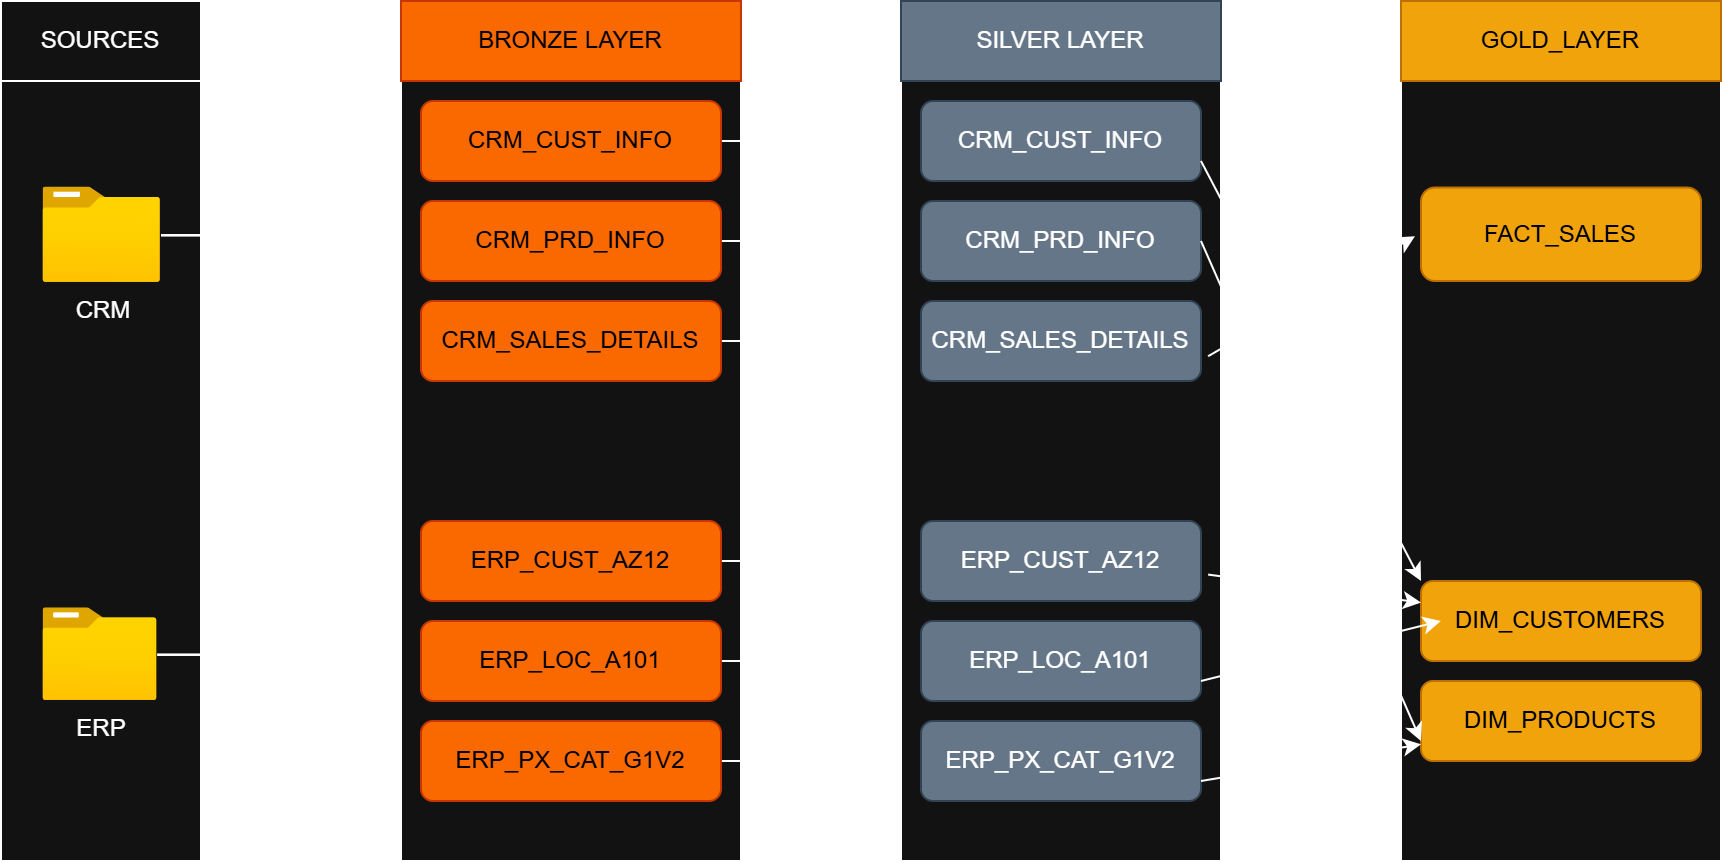

The diagram above was exported from draw.io. Its source (the exported page's mxGraphModel, read from the mxfile embedded in the PNG):
<mxGraphModel dx="983" dy="645" grid="1" gridSize="10" guides="1" tooltips="1" connect="1" arrows="1" fold="1" page="1" pageScale="1" pageWidth="850" pageHeight="1100" math="0" shadow="0">
  <root>
    <mxCell id="0" />
    <mxCell id="1" parent="0" />
    <mxCell id="y0DAHxepGvujauLXvr1V-1" parent="1" style="rounded=0;whiteSpace=wrap;html=1;" value="" vertex="1">
      <mxGeometry height="390" width="100" x="50" y="110" as="geometry" />
    </mxCell>
    <mxCell id="y0DAHxepGvujauLXvr1V-23" edge="1" parent="1" source="y0DAHxepGvujauLXvr1V-2" style="edgeStyle=orthogonalEdgeStyle;rounded=0;orthogonalLoop=1;jettySize=auto;html=1;" target="y0DAHxepGvujauLXvr1V-6">
      <mxGeometry relative="1" as="geometry" />
    </mxCell>
    <mxCell id="y0DAHxepGvujauLXvr1V-24" edge="1" parent="1" source="y0DAHxepGvujauLXvr1V-2" style="edgeStyle=orthogonalEdgeStyle;rounded=0;orthogonalLoop=1;jettySize=auto;html=1;entryX=0;entryY=0.5;entryDx=0;entryDy=0;" target="y0DAHxepGvujauLXvr1V-7">
      <mxGeometry relative="1" as="geometry" />
    </mxCell>
    <mxCell id="y0DAHxepGvujauLXvr1V-28" edge="1" parent="1" source="y0DAHxepGvujauLXvr1V-2" style="edgeStyle=orthogonalEdgeStyle;rounded=0;orthogonalLoop=1;jettySize=auto;html=1;entryX=0;entryY=0.5;entryDx=0;entryDy=0;" target="y0DAHxepGvujauLXvr1V-5">
      <mxGeometry relative="1" as="geometry" />
    </mxCell>
    <mxCell id="y0DAHxepGvujauLXvr1V-2" parent="1" style="image;aspect=fixed;html=1;points=[];align=center;fontSize=12;image=img/lib/azure2/general/Folder_Blank.svg;verticalAlign=top;" value="CRM" vertex="1">
      <mxGeometry height="47.72" width="58.8" x="71.2" y="163.25" as="geometry" />
    </mxCell>
    <mxCell id="y0DAHxepGvujauLXvr1V-25" edge="1" parent="1" source="y0DAHxepGvujauLXvr1V-3" style="edgeStyle=orthogonalEdgeStyle;rounded=0;orthogonalLoop=1;jettySize=auto;html=1;entryX=0;entryY=0.5;entryDx=0;entryDy=0;" target="y0DAHxepGvujauLXvr1V-8">
      <mxGeometry relative="1" as="geometry" />
    </mxCell>
    <mxCell id="y0DAHxepGvujauLXvr1V-26" edge="1" parent="1" source="y0DAHxepGvujauLXvr1V-3" style="edgeStyle=orthogonalEdgeStyle;rounded=0;orthogonalLoop=1;jettySize=auto;html=1;" target="y0DAHxepGvujauLXvr1V-9">
      <mxGeometry relative="1" as="geometry" />
    </mxCell>
    <mxCell id="y0DAHxepGvujauLXvr1V-27" edge="1" parent="1" source="y0DAHxepGvujauLXvr1V-3" style="edgeStyle=orthogonalEdgeStyle;rounded=0;orthogonalLoop=1;jettySize=auto;html=1;entryX=0;entryY=0.5;entryDx=0;entryDy=0;" target="y0DAHxepGvujauLXvr1V-10">
      <mxGeometry relative="1" as="geometry" />
    </mxCell>
    <mxCell id="y0DAHxepGvujauLXvr1V-3" parent="1" style="image;aspect=fixed;html=1;points=[];align=center;fontSize=12;image=img/lib/azure2/general/Folder_Blank.svg;" value="ERP" vertex="1">
      <mxGeometry height="46.35" width="57.11" x="71.2" y="373.65" as="geometry" />
    </mxCell>
    <mxCell id="y0DAHxepGvujauLXvr1V-4" parent="1" style="rounded=0;whiteSpace=wrap;html=1;" value="" vertex="1">
      <mxGeometry height="400" width="170" x="250" y="100" as="geometry" />
    </mxCell>
    <mxCell id="y0DAHxepGvujauLXvr1V-39" edge="1" parent="1" source="y0DAHxepGvujauLXvr1V-5" style="edgeStyle=orthogonalEdgeStyle;rounded=0;orthogonalLoop=1;jettySize=auto;html=1;" target="y0DAHxepGvujauLXvr1V-31">
      <mxGeometry relative="1" as="geometry" />
    </mxCell>
    <mxCell id="y0DAHxepGvujauLXvr1V-5" parent="1" style="rounded=1;whiteSpace=wrap;html=1;fillColor=#fa6800;fontColor=#000000;strokeColor=#C73500;" value="CRM_CUST_INFO" vertex="1">
      <mxGeometry height="40" width="150" x="260" y="120" as="geometry" />
    </mxCell>
    <mxCell id="y0DAHxepGvujauLXvr1V-40" edge="1" parent="1" source="y0DAHxepGvujauLXvr1V-6" style="edgeStyle=orthogonalEdgeStyle;rounded=0;orthogonalLoop=1;jettySize=auto;html=1;entryX=0;entryY=0.5;entryDx=0;entryDy=0;" target="y0DAHxepGvujauLXvr1V-32">
      <mxGeometry relative="1" as="geometry" />
    </mxCell>
    <mxCell id="y0DAHxepGvujauLXvr1V-6" parent="1" style="rounded=1;whiteSpace=wrap;html=1;fillColor=#fa6800;fontColor=#000000;strokeColor=#C73500;" value="CRM_PRD_INFO" vertex="1">
      <mxGeometry height="40" width="150" x="260" y="170" as="geometry" />
    </mxCell>
    <mxCell id="y0DAHxepGvujauLXvr1V-41" edge="1" parent="1" source="y0DAHxepGvujauLXvr1V-7" style="edgeStyle=orthogonalEdgeStyle;rounded=0;orthogonalLoop=1;jettySize=auto;html=1;" target="y0DAHxepGvujauLXvr1V-33">
      <mxGeometry relative="1" as="geometry" />
    </mxCell>
    <mxCell id="y0DAHxepGvujauLXvr1V-7" parent="1" style="rounded=1;whiteSpace=wrap;html=1;fillColor=#fa6800;fontColor=#000000;strokeColor=#C73500;" value="CRM_SALES_DETAILS" vertex="1">
      <mxGeometry height="40" width="150" x="260" y="220" as="geometry" />
    </mxCell>
    <mxCell id="y0DAHxepGvujauLXvr1V-43" edge="1" parent="1" source="y0DAHxepGvujauLXvr1V-9" style="edgeStyle=orthogonalEdgeStyle;rounded=0;orthogonalLoop=1;jettySize=auto;html=1;" target="y0DAHxepGvujauLXvr1V-35">
      <mxGeometry relative="1" as="geometry" />
    </mxCell>
    <mxCell id="y0DAHxepGvujauLXvr1V-9" parent="1" style="rounded=1;whiteSpace=wrap;html=1;fillColor=#fa6800;fontColor=#000000;strokeColor=#C73500;" value="ERP_LOC_A101" vertex="1">
      <mxGeometry height="40" width="150" x="260" y="380" as="geometry" />
    </mxCell>
    <mxCell id="y0DAHxepGvujauLXvr1V-44" edge="1" parent="1" source="y0DAHxepGvujauLXvr1V-10" style="edgeStyle=orthogonalEdgeStyle;rounded=0;orthogonalLoop=1;jettySize=auto;html=1;" target="y0DAHxepGvujauLXvr1V-36">
      <mxGeometry relative="1" as="geometry" />
    </mxCell>
    <mxCell id="y0DAHxepGvujauLXvr1V-10" parent="1" style="rounded=1;whiteSpace=wrap;html=1;fillColor=#fa6800;fontColor=#000000;strokeColor=#C73500;" value="ERP_PX_CAT_G1V2" vertex="1">
      <mxGeometry height="40" width="150" x="260" y="430" as="geometry" />
    </mxCell>
    <mxCell id="y0DAHxepGvujauLXvr1V-42" edge="1" parent="1" source="y0DAHxepGvujauLXvr1V-8" style="edgeStyle=orthogonalEdgeStyle;rounded=0;orthogonalLoop=1;jettySize=auto;html=1;" target="y0DAHxepGvujauLXvr1V-34">
      <mxGeometry relative="1" as="geometry" />
    </mxCell>
    <mxCell id="y0DAHxepGvujauLXvr1V-8" parent="1" style="rounded=1;whiteSpace=wrap;html=1;fillColor=#fa6800;fontColor=#000000;strokeColor=#C73500;" value="ERP_CUST_AZ12" vertex="1">
      <mxGeometry height="40" width="150" x="260" y="330" as="geometry" />
    </mxCell>
    <mxCell id="y0DAHxepGvujauLXvr1V-13" parent="1" style="rounded=0;whiteSpace=wrap;html=1;" value="SOURCES" vertex="1">
      <mxGeometry height="40" width="100" x="50" y="70" as="geometry" />
    </mxCell>
    <mxCell id="y0DAHxepGvujauLXvr1V-14" parent="1" style="rounded=0;whiteSpace=wrap;html=1;fillColor=#fa6800;fontColor=#000000;strokeColor=#C73500;" value="BRONZE LAYER" vertex="1">
      <mxGeometry height="40" width="170" x="250" y="70" as="geometry" />
    </mxCell>
    <mxCell id="y0DAHxepGvujauLXvr1V-29" parent="1" style="rounded=0;whiteSpace=wrap;html=1;" value="" vertex="1">
      <mxGeometry height="400" width="160" x="500" y="100" as="geometry" />
    </mxCell>
    <mxCell id="y0DAHxepGvujauLXvr1V-30" parent="1" style="rounded=0;whiteSpace=wrap;html=1;fillColor=#647687;fontColor=#ffffff;strokeColor=#314354;" value="SILVER LAYER" vertex="1">
      <mxGeometry height="40" width="160" x="500" y="70" as="geometry" />
    </mxCell>
    <mxCell id="y0DAHxepGvujauLXvr1V-31" parent="1" style="rounded=1;whiteSpace=wrap;html=1;fillColor=#647687;fontColor=#ffffff;strokeColor=#314354;" value="CRM_CUST_INFO" vertex="1">
      <mxGeometry height="40" width="140" x="510" y="120" as="geometry" />
    </mxCell>
    <mxCell id="y0DAHxepGvujauLXvr1V-32" parent="1" style="rounded=1;whiteSpace=wrap;html=1;fillColor=#647687;fontColor=#ffffff;strokeColor=#314354;" value="CRM_PRD_INFO" vertex="1">
      <mxGeometry height="40" width="140" x="510" y="170" as="geometry" />
    </mxCell>
    <mxCell id="y0DAHxepGvujauLXvr1V-33" parent="1" style="rounded=1;whiteSpace=wrap;html=1;fillColor=#647687;fontColor=#ffffff;strokeColor=#314354;" value="CRM_SALES_DETAILS" vertex="1">
      <mxGeometry height="40" width="140" x="510" y="220" as="geometry" />
    </mxCell>
    <mxCell id="y0DAHxepGvujauLXvr1V-34" parent="1" style="rounded=1;whiteSpace=wrap;html=1;fillColor=#647687;fontColor=#ffffff;strokeColor=#314354;" value="ERP_CUST_AZ12" vertex="1">
      <mxGeometry height="40" width="140" x="510" y="330" as="geometry" />
    </mxCell>
    <mxCell id="y0DAHxepGvujauLXvr1V-35" parent="1" style="rounded=1;whiteSpace=wrap;html=1;fillColor=#647687;fontColor=#ffffff;strokeColor=#314354;" value="ERP_LOC_A101" vertex="1">
      <mxGeometry height="40" width="140" x="510" y="380" as="geometry" />
    </mxCell>
    <mxCell id="y0DAHxepGvujauLXvr1V-36" parent="1" style="rounded=1;whiteSpace=wrap;html=1;fillColor=#647687;fontColor=#ffffff;strokeColor=#314354;" value="ERP_PX_CAT_G1V2" vertex="1">
      <mxGeometry height="40" width="140" x="510" y="430" as="geometry" />
    </mxCell>
    <mxCell id="y0DAHxepGvujauLXvr1V-37" parent="1" style="rounded=0;whiteSpace=wrap;html=1;" value="" vertex="1">
      <mxGeometry height="400" width="160" x="750" y="100" as="geometry" />
    </mxCell>
    <mxCell id="y0DAHxepGvujauLXvr1V-38" parent="1" style="rounded=0;whiteSpace=wrap;html=1;fillColor=#f0a30a;fontColor=#000000;strokeColor=#BD7000;" value="GOLD_LAYER" vertex="1">
      <mxGeometry height="40" width="160" x="750" y="70" as="geometry" />
    </mxCell>
    <mxCell id="y0DAHxepGvujauLXvr1V-45" parent="1" style="rounded=1;whiteSpace=wrap;html=1;fillColor=#f0a30a;fontColor=#000000;strokeColor=#BD7000;" value="FACT_SALES" vertex="1">
      <mxGeometry height="46.75" width="140" x="760" y="163.25" as="geometry" />
    </mxCell>
    <mxCell id="y0DAHxepGvujauLXvr1V-46" parent="1" style="rounded=1;whiteSpace=wrap;html=1;fillColor=#f0a30a;fontColor=#000000;strokeColor=#BD7000;" value="DIM_CUSTOMERS" vertex="1">
      <mxGeometry height="40" width="140" x="760" y="360" as="geometry" />
    </mxCell>
    <mxCell id="y0DAHxepGvujauLXvr1V-47" parent="1" style="rounded=1;whiteSpace=wrap;html=1;fillColor=#f0a30a;fontColor=#000000;strokeColor=#BD7000;" value="DIM_PRODUCTS" vertex="1">
      <mxGeometry height="40" width="140" x="760" y="410" as="geometry" />
    </mxCell>
    <mxCell id="y0DAHxepGvujauLXvr1V-48" edge="1" parent="1" source="y0DAHxepGvujauLXvr1V-29" style="endArrow=classic;html=1;rounded=0;exitX=0.96;exitY=0.369;exitDx=0;exitDy=0;exitPerimeter=0;entryX=0.044;entryY=0.219;entryDx=0;entryDy=0;entryPerimeter=0;" target="y0DAHxepGvujauLXvr1V-37" value="">
      <mxGeometry height="50" relative="1" width="50" as="geometry">
        <mxPoint x="410" y="260" as="sourcePoint" />
        <mxPoint x="460" y="210" as="targetPoint" />
      </mxGeometry>
    </mxCell>
    <mxCell id="y0DAHxepGvujauLXvr1V-49" edge="1" parent="1" source="y0DAHxepGvujauLXvr1V-31" style="endArrow=classic;html=1;rounded=0;exitX=1;exitY=0.75;exitDx=0;exitDy=0;entryX=0;entryY=0;entryDx=0;entryDy=0;" target="y0DAHxepGvujauLXvr1V-46" value="">
      <mxGeometry height="50" relative="1" width="50" as="geometry">
        <mxPoint x="410" y="260" as="sourcePoint" />
        <mxPoint x="460" y="210" as="targetPoint" />
      </mxGeometry>
    </mxCell>
    <mxCell id="y0DAHxepGvujauLXvr1V-50" edge="1" parent="1" source="y0DAHxepGvujauLXvr1V-29" style="endArrow=classic;html=1;rounded=0;exitX=0.96;exitY=0.642;exitDx=0;exitDy=0;exitPerimeter=0;" target="y0DAHxepGvujauLXvr1V-46" value="">
      <mxGeometry height="50" relative="1" width="50" as="geometry">
        <mxPoint x="410" y="260" as="sourcePoint" />
        <mxPoint x="460" y="210" as="targetPoint" />
      </mxGeometry>
    </mxCell>
    <mxCell id="y0DAHxepGvujauLXvr1V-51" edge="1" parent="1" source="y0DAHxepGvujauLXvr1V-35" style="endArrow=classic;html=1;rounded=0;exitX=1;exitY=0.75;exitDx=0;exitDy=0;entryX=0.071;entryY=0.5;entryDx=0;entryDy=0;entryPerimeter=0;" target="y0DAHxepGvujauLXvr1V-46" value="">
      <mxGeometry height="50" relative="1" width="50" as="geometry">
        <mxPoint x="410" y="260" as="sourcePoint" />
        <mxPoint x="460" y="210" as="targetPoint" />
      </mxGeometry>
    </mxCell>
    <mxCell id="y0DAHxepGvujauLXvr1V-52" edge="1" parent="1" source="y0DAHxepGvujauLXvr1V-32" style="endArrow=classic;html=1;rounded=0;exitX=1;exitY=0.5;exitDx=0;exitDy=0;entryX=0;entryY=0.75;entryDx=0;entryDy=0;" target="y0DAHxepGvujauLXvr1V-47" value="">
      <mxGeometry height="50" relative="1" width="50" as="geometry">
        <mxPoint x="410" y="260" as="sourcePoint" />
        <mxPoint x="460" y="210" as="targetPoint" />
      </mxGeometry>
    </mxCell>
    <mxCell id="y0DAHxepGvujauLXvr1V-53" edge="1" parent="1" source="y0DAHxepGvujauLXvr1V-36" style="endArrow=classic;html=1;rounded=0;exitX=1;exitY=0.75;exitDx=0;exitDy=0;" target="y0DAHxepGvujauLXvr1V-47" value="">
      <mxGeometry height="50" relative="1" width="50" as="geometry">
        <mxPoint x="410" y="260" as="sourcePoint" />
        <mxPoint x="460" y="210" as="targetPoint" />
      </mxGeometry>
    </mxCell>
  </root>
</mxGraphModel>